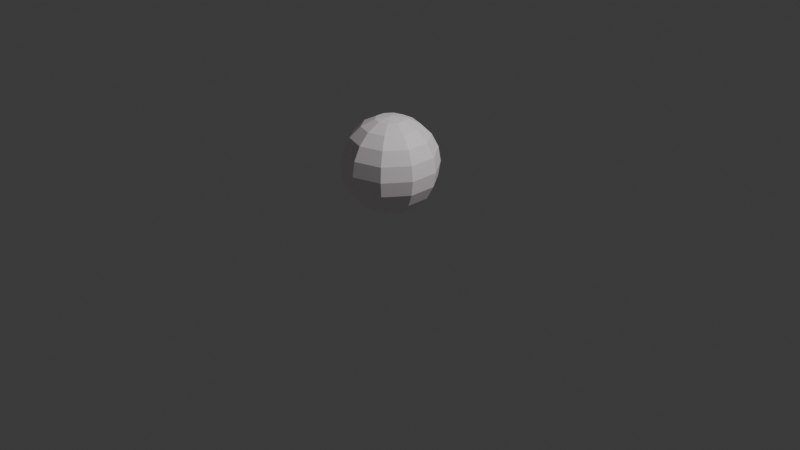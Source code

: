# Source: bola_de_golfe.blend  (saved by Blender 4.0.36; exported with 4.5.12 LTS)
import bpy
from mathutils import Matrix  # noqa: F401  (used for matrix-valued properties, if any)

bpy.ops.wm.read_factory_settings(use_empty=True)
scene = bpy.context.scene
scene.name = 'Scene'

# ---- collections
col_collection = bpy.data.collections.new('Collection'); scene.collection.children.link(col_collection)

# ---- materials (node trees are filled in below, after node groups)
mat_material = bpy.data.materials.new('Material')
mat_material.alpha_threshold = 0.0
mat_material.use_transparent_shadow = False
mat_material.diffuse_color = (1.0, 0.9201, 0.9441, 1.0)
mat_material.roughness = 0.5
mat_material.line_color = (0.0, 0.0, 0.0, 1.0)

# ---- material node trees
mat_material.use_nodes = True; mat_material.node_tree.nodes.clear()
_N = mat_material.node_tree.nodes; _L = mat_material.node_tree.links
n0 = _N.new('ShaderNodeOutputMaterial'); n0.name = 'Material Output'; n0.location = (300, 300)
n1 = _N.new('ShaderNodeBsdfPrincipled'); n1.name = 'Principled BSDF'; n1.location = (10, 300)
n1.inputs[0].default_value = (1.0, 0.9202, 0.9443, 1.0)
n1.inputs[3].default_value = 1.45
_L.new(n1.outputs[0], n0.inputs[0])
n0.is_active_output = True

# ---- world
world_world = bpy.data.worlds.new('World'); scene.world = world_world
world_world.use_nodes = True; world_world.node_tree.nodes.clear()
_N = world_world.node_tree.nodes; _L = world_world.node_tree.links
n0 = _N.new('ShaderNodeOutputWorld'); n0.name = 'World Output'; n0.location = (300, 300)
n1 = _N.new('ShaderNodeBackground'); n1.name = 'Background'; n1.location = (10, 300)
n1.inputs[0].default_value = (0.05088, 0.05088, 0.05088, 1.0)
_L.new(n1.outputs[0], n0.inputs[0])
n0.is_active_output = True
world_world.color = (0.05088, 0.05088, 0.05088)
world_world.use_sun_shadow = False
world_world.sun_shadow_jitter_overblur = 0.0

# ---- cameras
cam_camera = bpy.data.cameras.new('Camera')
cam_camera.clip_end = 100.0
cam_camera.ortho_scale = 7.314

# ---- lights
light_light = bpy.data.lights.new('Light', 'POINT')
light_light.transmission_factor = 0.0
light_light.use_soft_falloff = False
light_light.energy = 1000.0
light_light.shadow_soft_size = 0.1
light_light.shadow_maximum_resolution = 0.006
light_light.use_absolute_resolution = True

# ---- meshes
me_cube = bpy.data.meshes.new('Cube')
me_cube.from_pydata([(0.3816, 0.1002, 0.4471), (0.4049, 0.1078, 0.6019), (0.3816, 0.1002, 0.7567), (0.3139, 0.07819, 0.8964), (0.2085, 0.04394, 1.007), (0.07572, 0.0007884, 1.078), (0.01949, 0.07819, 1.078), (0.1016, 0.1912, 1.007), (0.1667, 0.2808, 0.8964), (0.2085, 0.3384, 0.7567), (0.2229, 0.3582, 0.6019), (0.2085, 0.3384, 0.4471), (0.1667, 0.2808, 0.3075), (0.1016, 0.1912, 0.1966), (0.01949, 0.07819, 0.1255), (-0.0715, 0.4294, 0.7567), (0.3139, 0.07819, 0.3075), (0.2085, 0.04394, 0.1966), (0.07572, 0.0007884, 0.1255), (0.3816, -0.1943, 0.4471), (0.4049, -0.2018, 0.6019), (0.3816, -0.1943, 0.7567), (0.3139, -0.1723, 0.8964), (0.2085, -0.138, 1.007), (0.07572, -0.09488, 1.078), (0.3139, -0.1723, 0.3075), (0.2085, -0.138, 0.1966), (0.07572, -0.09488, 0.1255), (0.2085, -0.4325, 0.4471), (0.2229, -0.4523, 0.6019), (0.2085, -0.4325, 0.7567), (0.1667, -0.3749, 0.8964), (0.1016, -0.2853, 1.007), (0.01949, -0.1723, 1.078), (0.1667, -0.3749, 0.3075), (0.1016, -0.2853, 0.1966), (0.01949, -0.1723, 0.1255), (-0.0715, -0.5235, 0.4471), (-0.0715, -0.548, 0.6019), (-0.0715, -0.5235, 0.7567), (-0.0715, -0.4523, 0.8964), (-0.0715, -0.3415, 1.007), (-0.0715, -0.2018, 1.078), (-0.0715, -0.4523, 0.3075), (-0.0715, -0.3415, 0.1966), (-0.0715, -0.2018, 0.1255), (-0.3515, -0.4325, 0.4471), (-0.3659, -0.4523, 0.6019), (-0.3515, -0.4325, 0.7567), (-0.3097, -0.3749, 0.8964), (-0.2446, -0.2853, 1.007), (-0.1625, -0.1723, 1.078), (-0.3097, -0.3749, 0.3075), (-0.2446, -0.2853, 0.1966), (-0.1625, -0.1723, 0.1255), (-0.5246, -0.1943, 0.4471), (-0.5479, -0.2018, 0.6019), (-0.5246, -0.1943, 0.7567), (-0.4569, -0.1723, 0.8964), (-0.3515, -0.138, 1.007), (-0.2187, -0.09488, 1.078), (-0.4569, -0.1723, 0.3075), (-0.3515, -0.138, 0.1966), (-0.2187, -0.09488, 0.1255), (-0.0715, -0.04705, 0.101), (-0.5246, 0.1002, 0.4471), (-0.5479, 0.1078, 0.6019), (-0.5246, 0.1002, 0.7567), (-0.4569, 0.07819, 0.8964), (-0.3515, 0.04394, 1.007), (-0.2187, 0.0007884, 1.078), (-0.4569, 0.07819, 0.3075), (-0.3515, 0.04394, 0.1966), (-0.2187, 0.0007884, 0.1255), (-0.3515, 0.3384, 0.4471), (-0.3659, 0.3582, 0.6019), (-0.3515, 0.3384, 0.7567), (-0.3097, 0.2808, 0.8964), (-0.2446, 0.1912, 1.007), (-0.1625, 0.07819, 1.078), (-0.0715, -0.04705, 1.103), (-0.3097, 0.2808, 0.3075), (-0.2446, 0.1912, 0.1966), (-0.1625, 0.07819, 0.1255), (-0.0715, 0.4294, 0.4471), (-0.0715, 0.4539, 0.6019), (-0.0715, 0.3582, 0.8964), (-0.0715, 0.2474, 1.007), (-0.0715, 0.1078, 1.078), (-0.0715, 0.3582, 0.3075), (-0.0715, 0.2474, 0.1966), (-0.0715, 0.1078, 0.1255)], [], [(15, 86, 8, 9), (91, 90, 13, 14), (87, 88, 6, 7), (89, 84, 11, 12), (86, 87, 7, 8), (85, 15, 9, 10), (64, 91, 14), (90, 89, 12, 13), (84, 85, 10, 11), (88, 80, 6), (8, 7, 4, 3), (7, 6, 5, 4), (9, 8, 3, 2), (10, 9, 2, 1), (64, 14, 18), (6, 80, 5), (12, 11, 0, 16), (11, 10, 1, 0), (13, 12, 16, 17), (14, 13, 17, 18), (1, 2, 21, 20), (5, 80, 24), (17, 16, 25, 26), (4, 5, 24, 23), (2, 3, 22, 21), (16, 0, 19, 25), (64, 18, 27), (3, 4, 23, 22), (0, 1, 20, 19), (18, 17, 26, 27), (23, 24, 33, 32), (26, 25, 34, 35), (20, 21, 30, 29), (24, 80, 33), (27, 26, 35, 36), (21, 22, 31, 30), (19, 20, 29, 28), (64, 27, 36), (22, 23, 32, 31), (25, 19, 28, 34), (64, 36, 45), (34, 28, 37, 43), (32, 33, 42, 41), (29, 30, 39, 38), (35, 34, 43, 44), (33, 80, 42), (30, 31, 40, 39), (36, 35, 44, 45), (28, 29, 38, 37), (31, 32, 41, 40), (37, 38, 47, 46), (40, 41, 50, 49), (64, 45, 54), (43, 37, 46, 52), (41, 42, 51, 50), (38, 39, 48, 47), (44, 43, 52, 53), (42, 80, 51), (39, 40, 49, 48), (45, 44, 53, 54), (48, 49, 58, 57), (54, 53, 62, 63), (46, 47, 56, 55), (49, 50, 59, 58), (64, 54, 63), (52, 46, 55, 61), (50, 51, 60, 59), (47, 48, 57, 56), (53, 52, 61, 62), (51, 80, 60), (62, 61, 71, 72), (60, 80, 70), (57, 58, 68, 67), (63, 62, 72, 73), (55, 56, 66, 65), (58, 59, 69, 68), (64, 63, 73), (61, 55, 65, 71), (59, 60, 70, 69), (56, 57, 67, 66), (66, 67, 76, 75), (72, 71, 81, 82), (70, 80, 79), (67, 68, 77, 76), (73, 72, 82, 83), (65, 66, 75, 74), (68, 69, 78, 77), (64, 73, 83), (71, 65, 74, 81), (69, 70, 79, 78), (81, 74, 84, 89), (78, 79, 88, 87), (75, 76, 15, 85), (82, 81, 89, 90), (79, 80, 88), (76, 77, 86, 15), (83, 82, 90, 91), (74, 75, 85, 84), (77, 78, 87, 86), (64, 83, 91)])
_uv = me_cube.uv_layers.new(name='UVMap')
_uv.uv.foreach_set('vector', [0.7, 0.6, 0.7, 0.7, 0.6, 0.7, 0.6, 0.6, 0.7, 0.1, 0.7, 0.2, 0.6, 0.2, 0.6, 0.1, 0.7, 0.8, 0.7, 0.9, 0.6, 0.9, 0.6, 0.8, 0.7, 0.3, 0.7, 0.4, 0.6, 0.4, 0.6, 0.3, 0.7, 0.7, 0.7, 0.8, 0.6, 0.8, 0.6, 0.7, 0.7, 0.5, 0.7, 0.6, 0.6, 0.6, 0.6, 0.5, 0.65, 0.0, 0.7, 0.1, 0.6, 0.1, 0.7, 0.2, 0.7, 0.3, 0.6, 0.3, 0.6, 0.2, 0.7, 0.4, 0.7, 0.5, 0.6, 0.5, 0.6, 0.4, 0.7, 0.9, 0.65, 1.0, 0.6, 0.9, 0.6, 0.7, 0.6, 0.8, 0.5, 0.8, 0.5, 0.7, 0.6, 0.8, 0.6, 0.9, 0.5, 0.9, 0.5, 0.8, 0.6, 0.6, 0.6, 0.7, 0.5, 0.7, 0.5, 0.6, 0.6, 0.5, 0.6, 0.6, 0.5, 0.6, 0.5, 0.5, 0.55, 0.0, 0.6, 0.1, 0.5, 0.1, 0.6, 0.9, 0.55, 1.0, 0.5, 0.9, 0.6, 0.3, 0.6, 0.4, 0.5, 0.4, 0.5, 0.3, 0.6, 0.4, 0.6, 0.5, 0.5, 0.5, 0.5, 0.4, 0.6, 0.2, 0.6, 0.3, 0.5, 0.3, 0.5, 0.2, 0.6, 0.1, 0.6, 0.2, 0.5, 0.2, 0.5, 0.1, 0.5, 0.5, 0.5, 0.6, 0.4, 0.6, 0.4, 0.5, 0.5, 0.9, 0.45, 1.0, 0.4, 0.9, 0.5, 0.2, 0.5, 0.3, 0.4, 0.3, 0.4, 0.2, 0.5, 0.8, 0.5, 0.9, 0.4, 0.9, 0.4, 0.8, 0.5, 0.6, 0.5, 0.7, 0.4, 0.7, 0.4, 0.6, 0.5, 0.3, 0.5, 0.4, 0.4, 0.4, 0.4, 0.3, 0.45, 0.0, 0.5, 0.1, 0.4, 0.1, 0.5, 0.7, 0.5, 0.8, 0.4, 0.8, 0.4, 0.7, 0.5, 0.4, 0.5, 0.5, 0.4, 0.5, 0.4, 0.4, 0.5, 0.1, 0.5, 0.2, 0.4, 0.2, 0.4, 0.1, 0.4, 0.8, 0.4, 0.9, 0.3, 0.9, 0.3, 0.8, 0.4, 0.2, 0.4, 0.3, 0.3, 0.3, 0.3, 0.2, 0.4, 0.5, 0.4, 0.6, 0.3, 0.6, 0.3, 0.5, 0.4, 0.9, 0.35, 1.0, 0.3, 0.9, 0.4, 0.1, 0.4, 0.2, 0.3, 0.2, 0.3, 0.1, 0.4, 0.6, 0.4, 0.7, 0.3, 0.7, 0.3, 0.6, 0.4, 0.4, 0.4, 0.5, 0.3, 0.5, 0.3, 0.4, 0.35, 0.0, 0.4, 0.1, 0.3, 0.1, 0.4, 0.7, 0.4, 0.8, 0.3, 0.8, 0.3, 0.7, 0.4, 0.3, 0.4, 0.4, 0.3, 0.4, 0.3, 0.3, 0.25, 0.0, 0.3, 0.1, 0.2, 0.1, 0.3, 0.3, 0.3, 0.4, 0.2, 0.4, 0.2, 0.3, 0.3, 0.8, 0.3, 0.9, 0.2, 0.9, 0.2, 0.8, 0.3, 0.5, 0.3, 0.6, 0.2, 0.6, 0.2, 0.5, 0.3, 0.2, 0.3, 0.3, 0.2, 0.3, 0.2, 0.2, 0.3, 0.9, 0.25, 1.0, 0.2, 0.9, 0.3, 0.6, 0.3, 0.7, 0.2, 0.7, 0.2, 0.6, 0.3, 0.1, 0.3, 0.2, 0.2, 0.2, 0.2, 0.1, 0.3, 0.4, 0.3, 0.5, 0.2, 0.5, 0.2, 0.4, 0.3, 0.7, 0.3, 0.8, 0.2, 0.8, 0.2, 0.7, 0.2, 0.4, 0.2, 0.5, 0.1, 0.5, 0.1, 0.4, 0.2, 0.7, 0.2, 0.8, 0.1, 0.8, 0.1, 0.7, 0.15, 0.0, 0.2, 0.1, 0.1, 0.1, 0.2, 0.3, 0.2, 0.4, 0.1, 0.4, 0.1, 0.3, 0.2, 0.8, 0.2, 0.9, 0.1, 0.9, 0.1, 0.8, 0.2, 0.5, 0.2, 0.6, 0.1, 0.6, 0.1, 0.5, 0.2, 0.2, 0.2, 0.3, 0.1, 0.3, 0.1, 0.2, 0.2, 0.9, 0.15, 1.0, 0.1, 0.9, 0.2, 0.6, 0.2, 0.7, 0.1, 0.7, 0.1, 0.6, 0.2, 0.1, 0.2, 0.2, 0.1, 0.2, 0.1, 0.1, 0.1, 0.6, 0.1, 0.7, 0.0, 0.7, 0.0, 0.6, 0.1, 0.1, 0.1, 0.2, 5.96e-08, 0.2, 0.0, 0.1, 0.1, 0.4, 0.1, 0.5, 0.0, 0.5, 0.0, 0.4, 0.1, 0.7, 0.1, 0.8, 5.96e-08, 0.8, 0.0, 0.7, 0.05, 0.0, 0.1, 0.1, 0.0, 0.1, 0.1, 0.3, 0.1, 0.4, 0.0, 0.4, 0.0, 0.3, 0.1, 0.8, 0.1, 0.9, 0.0, 0.9, 5.96e-08, 0.8, 0.1, 0.5, 0.1, 0.6, 0.0, 0.6, 0.0, 0.5, 0.1, 0.2, 0.1, 0.3, 0.0, 0.3, 5.96e-08, 0.2, 0.1, 0.9, 0.05, 1.0, 0.0, 0.9, 1.0, 0.2, 1.0, 0.3, 0.9, 0.3, 0.9, 0.2, 1.0, 0.9, 0.95, 1.0, 0.9, 0.9, 1.0, 0.6, 1.0, 0.7, 0.9, 0.7, 0.9, 0.6, 1.0, 0.1, 1.0, 0.2, 0.9, 0.2, 0.9, 0.1, 1.0, 0.4, 1.0, 0.5, 0.9, 0.5, 0.9, 0.4, 1.0, 0.7, 1.0, 0.8, 0.9, 0.8, 0.9, 0.7, 0.95, 0.0, 1.0, 0.1, 0.9, 0.1, 1.0, 0.3, 1.0, 0.4, 0.9, 0.4, 0.9, 0.3, 1.0, 0.8, 1.0, 0.9, 0.9, 0.9, 0.9, 0.8, 1.0, 0.5, 1.0, 0.6, 0.9, 0.6, 0.9, 0.5, 0.9, 0.5, 0.9, 0.6, 0.8, 0.6, 0.8, 0.5, 0.9, 0.2, 0.9, 0.3, 0.8, 0.3, 0.8, 0.2, 0.9, 0.9, 0.85, 1.0, 0.8, 0.9, 0.9, 0.6, 0.9, 0.7, 0.8, 0.7, 0.8, 0.6, 0.9, 0.1, 0.9, 0.2, 0.8, 0.2, 0.8, 0.1, 0.9, 0.4, 0.9, 0.5, 0.8, 0.5, 0.8, 0.4, 0.9, 0.7, 0.9, 0.8, 0.8, 0.8, 0.8, 0.7, 0.85, 0.0, 0.9, 0.1, 0.8, 0.1, 0.9, 0.3, 0.9, 0.4, 0.8, 0.4, 0.8, 0.3, 0.9, 0.8, 0.9, 0.9, 0.8, 0.9, 0.8, 0.8, 0.8, 0.3, 0.8, 0.4, 0.7, 0.4, 0.7, 0.3, 0.8, 0.8, 0.8, 0.9, 0.7, 0.9, 0.7, 0.8, 0.8, 0.5, 0.8, 0.6, 0.7, 0.6, 0.7, 0.5, 0.8, 0.2, 0.8, 0.3, 0.7, 0.3, 0.7, 0.2, 0.8, 0.9, 0.75, 1.0, 0.7, 0.9, 0.8, 0.6, 0.8, 0.7, 0.7, 0.7, 0.7, 0.6, 0.8, 0.1, 0.8, 0.2, 0.7, 0.2, 0.7, 0.1, 0.8, 0.4, 0.8, 0.5, 0.7, 0.5, 0.7, 0.4, 0.8, 0.7, 0.8, 0.8, 0.7, 0.8, 0.7, 0.7, 0.75, 0.0, 0.8, 0.1, 0.7, 0.1])
me_cube.materials.append(mat_material)
me_cube.use_mirror_vertex_groups = False
me_cube.update()

# ---- objects
ob_cube = bpy.data.objects.new('Cube', me_cube)
ob_light = bpy.data.objects.new('Light', light_light)
ob_camera = bpy.data.objects.new('Camera', cam_camera)

# ---- transforms, parenting, visibility, modifiers, constraints
ob_cube.location = (0.0, 0.0, 0.0)
ob_cube.lock_rotations_4d = False
ob_cube.empty_display_type = 'ARROWS'
ob_cube.lineart.crease_threshold = 0.0
ob_light.location = (4.076, 1.005, 5.904)
ob_light.rotation_euler = (0.6503, 0.05522, 1.866)
ob_light.lock_rotations_4d = False
ob_light.empty_display_type = 'ARROWS'
ob_light.color = (0.0, 0.0, 0.0, 0.0)
ob_light.lineart.crease_threshold = 0.0
ob_camera.location = (7.359, -6.926, 4.958)
ob_camera.rotation_euler = (1.109, 0.0, 0.8149)
ob_camera.lock_rotations_4d = False
ob_camera.empty_display_type = 'ARROWS'
ob_camera.color = (0.0, 0.0, 0.0, 0.0)
ob_camera.display_type = 'WIRE'
ob_camera.lineart.crease_threshold = 0.0

# ---- collection membership
col_collection.objects.link(ob_cube)
col_collection.objects.link(ob_light)
col_collection.objects.link(ob_camera)

# ---- scene / render settings (as saved in the file)
scene.camera = ob_camera
scene.frame_start = 1; scene.frame_end = 250; scene.frame_set(1)
scene.render.engine = 'BLENDER_EEVEE_NEXT'
scene.cycles.sampling_pattern = 'TABULATED_SOBOL'
bpy.context.view_layer.update()
